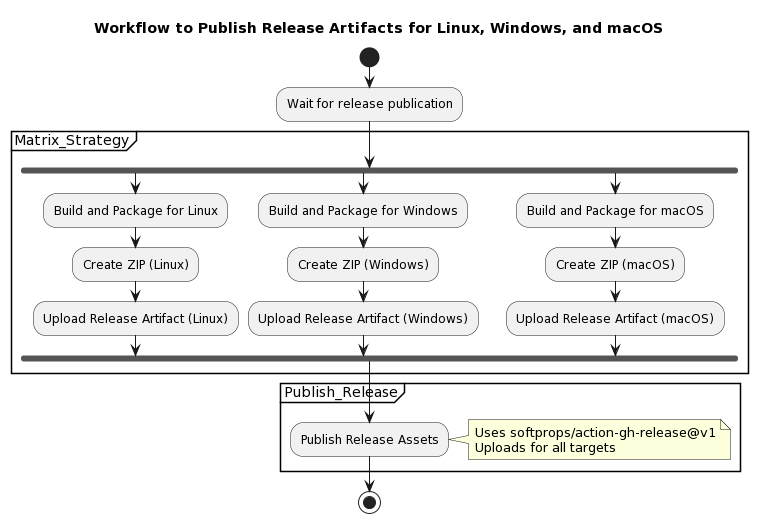

The diagram above was rendered by PlantUML. Its source (embedded in the PNG):
@startuml
title Workflow to Publish Release Artifacts for Linux, Windows, and macOS

start

:Wait for release publication;

partition Matrix_Strategy {
  fork
    :Build and Package for Linux;
    :Create ZIP (Linux);
    :Upload Release Artifact (Linux);
  fork again
    :Build and Package for Windows;
    :Create ZIP (Windows);
    :Upload Release Artifact (Windows);
  fork again
    :Build and Package for macOS;
    :Create ZIP (macOS);
    :Upload Release Artifact (macOS);
  end fork
}

partition Publish_Release {
  :Publish Release Assets;
  note right
   Uses softprops/action-gh-release@v1
   Uploads for all targets
  end note
}

stop
@enduml